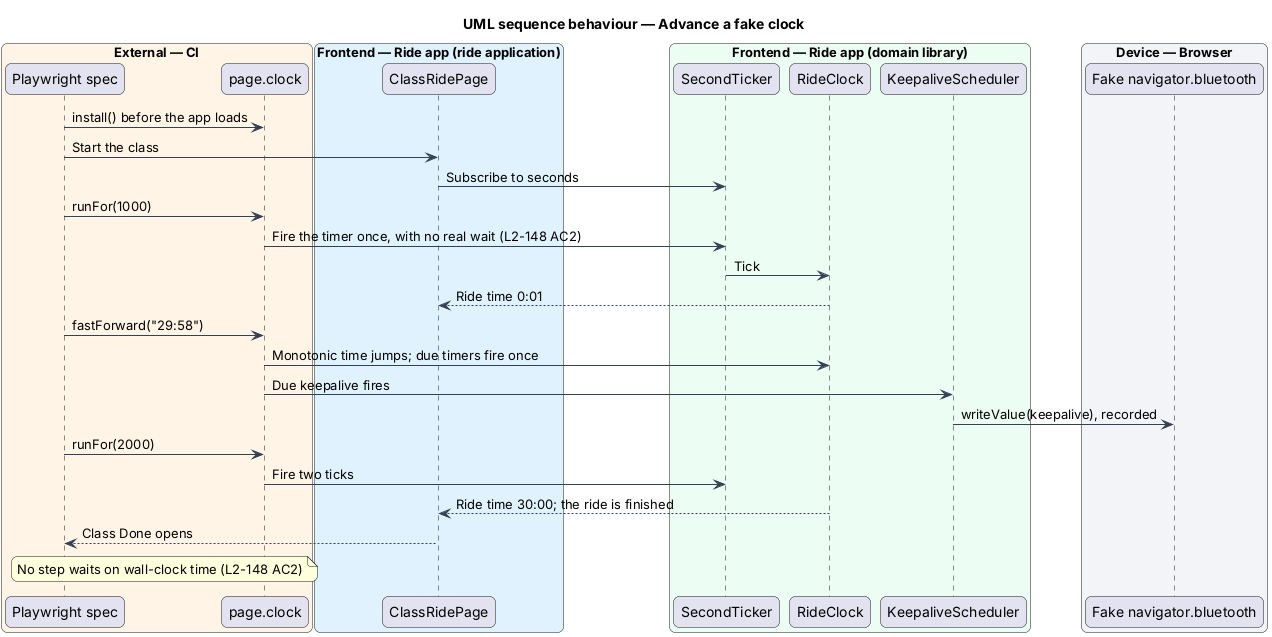

The diagram above was rendered by PlantUML. Its source (embedded in the PNG):
@startuml
title UML sequence behaviour — Advance a fake clock
skinparam backgroundColor #FFFFFF
skinparam shadowing false
skinparam roundcorner 12
skinparam defaultFontName Arial
skinparam ArrowColor #344054
skinparam rectangle {
  BorderColor #344054
  FontColor #101828
}
skinparam package {
  BorderColor #667085
  FontColor #101828
  BackgroundColor #F9FAFB
}
box "External — CI" #FFF4E5
  participant "Playwright spec" as spec
  participant "page.clock" as clock
end box
box "Frontend — Ride app (ride application)" #E0F2FE
  participant "ClassRidePage" as page
end box
box "Frontend — Ride app (domain library)" #ECFDF3
  participant "SecondTicker" as ticker
  participant "RideClock" as rideClock
  participant "KeepaliveScheduler" as keepalive
end box
box "Device — Browser" #F2F4F7
  participant "Fake navigator.bluetooth" as ble
end box
spec -> clock : install() before the app loads
spec -> page : Start the class
page -> ticker : Subscribe to seconds
spec -> clock : runFor(1000)
clock -> ticker : Fire the timer once, with no real wait (L2-148 AC2)
ticker -> rideClock : Tick
rideClock --> page : Ride time 0:01
spec -> clock : fastForward("29:58")
clock -> rideClock : Monotonic time jumps; due timers fire once
clock -> keepalive : Due keepalive fires
keepalive -> ble : writeValue(keepalive), recorded
spec -> clock : runFor(2000)
clock -> ticker : Fire two ticks
rideClock --> page : Ride time 30:00; the ride is finished
page --> spec : Class Done opens
note over spec, clock : No step waits on wall-clock time (L2-148 AC2)
@enduml